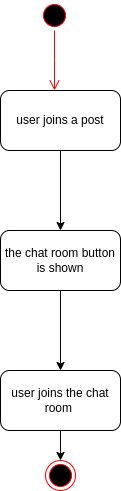

The diagram above was exported from draw.io. Its source (the exported page's mxGraphModel, read from the mxfile embedded in the PNG):
<mxGraphModel dx="806" dy="531" grid="1" gridSize="10" guides="1" tooltips="1" connect="1" arrows="1" fold="1" page="1" pageScale="1" pageWidth="827" pageHeight="1169" math="0" shadow="0">
  <root>
    <mxCell id="0" />
    <mxCell id="1" parent="0" />
    <mxCell id="4ZMllzUkTp83D7UUHt2S-2" value="" style="ellipse;html=1;shape=startState;fillColor=#000000;strokeColor=#ff0000;" parent="1" vertex="1">
      <mxGeometry x="399" y="30" width="30" height="30" as="geometry" />
    </mxCell>
    <mxCell id="4ZMllzUkTp83D7UUHt2S-3" value="" style="edgeStyle=orthogonalEdgeStyle;html=1;verticalAlign=bottom;endArrow=open;endSize=8;strokeColor=#ff0000;rounded=0;" parent="1" source="4ZMllzUkTp83D7UUHt2S-2" edge="1">
      <mxGeometry relative="1" as="geometry">
        <mxPoint x="414" y="120" as="targetPoint" />
      </mxGeometry>
    </mxCell>
    <mxCell id="4ZMllzUkTp83D7UUHt2S-6" value="" style="edgeStyle=orthogonalEdgeStyle;rounded=0;orthogonalLoop=1;jettySize=auto;html=1;" parent="1" source="4ZMllzUkTp83D7UUHt2S-4" target="4ZMllzUkTp83D7UUHt2S-5" edge="1">
      <mxGeometry relative="1" as="geometry" />
    </mxCell>
    <mxCell id="4ZMllzUkTp83D7UUHt2S-4" value="user joins a post" style="rounded=1;whiteSpace=wrap;html=1;" parent="1" vertex="1">
      <mxGeometry x="360" y="120" width="120" height="60" as="geometry" />
    </mxCell>
    <mxCell id="4ZMllzUkTp83D7UUHt2S-10" value="" style="edgeStyle=orthogonalEdgeStyle;rounded=0;orthogonalLoop=1;jettySize=auto;html=1;" parent="1" source="4ZMllzUkTp83D7UUHt2S-5" target="4ZMllzUkTp83D7UUHt2S-9" edge="1">
      <mxGeometry relative="1" as="geometry" />
    </mxCell>
    <mxCell id="4ZMllzUkTp83D7UUHt2S-5" value="the chat room button is shown" style="whiteSpace=wrap;html=1;rounded=1;" parent="1" vertex="1">
      <mxGeometry x="360" y="260" width="120" height="60" as="geometry" />
    </mxCell>
    <mxCell id="4ZMllzUkTp83D7UUHt2S-12" value="" style="edgeStyle=orthogonalEdgeStyle;rounded=0;orthogonalLoop=1;jettySize=auto;html=1;" parent="1" source="4ZMllzUkTp83D7UUHt2S-9" target="4ZMllzUkTp83D7UUHt2S-11" edge="1">
      <mxGeometry relative="1" as="geometry" />
    </mxCell>
    <mxCell id="4ZMllzUkTp83D7UUHt2S-9" value="user joins the chat room&amp;nbsp;" style="whiteSpace=wrap;html=1;rounded=1;" parent="1" vertex="1">
      <mxGeometry x="360" y="400" width="120" height="60" as="geometry" />
    </mxCell>
    <mxCell id="4ZMllzUkTp83D7UUHt2S-11" value="" style="ellipse;html=1;shape=endState;fillColor=#000000;strokeColor=#ff0000;" parent="1" vertex="1">
      <mxGeometry x="405" y="490" width="30" height="30" as="geometry" />
    </mxCell>
  </root>
</mxGraphModel>